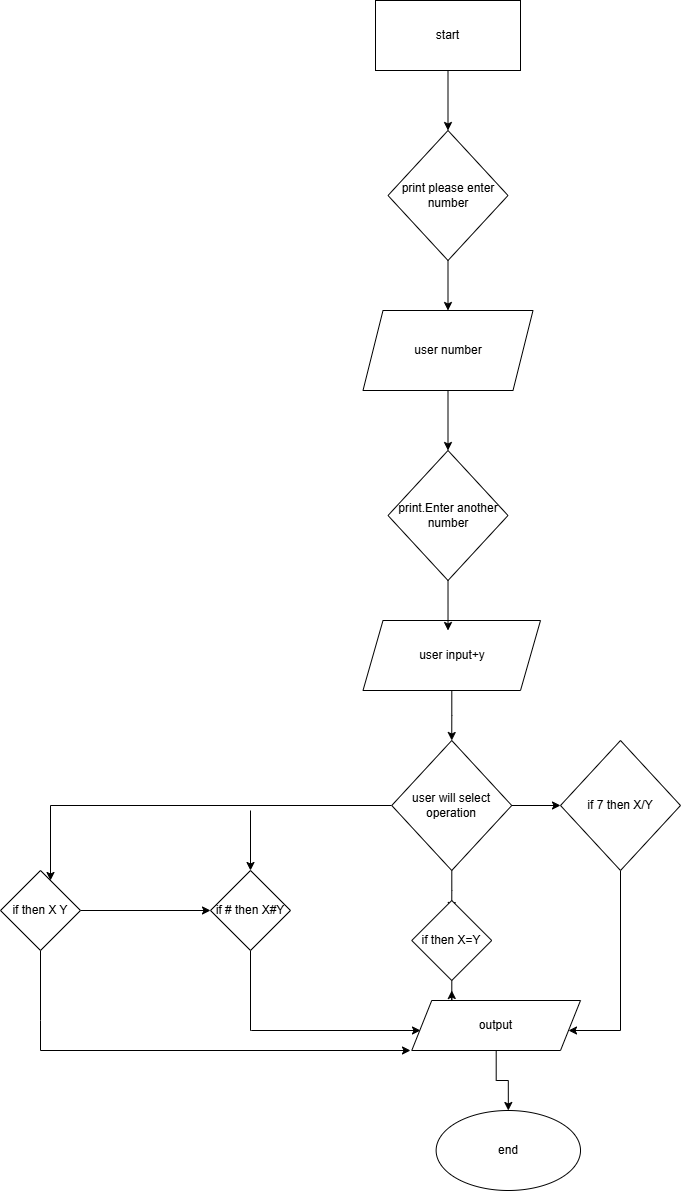

The diagram above was exported from draw.io. Its source (the exported page's mxGraphModel, read from the mxfile embedded in the PNG):
<mxGraphModel dx="2276" dy="789" grid="1" gridSize="10" guides="1" tooltips="1" connect="1" arrows="1" fold="1" page="1" pageScale="1" pageWidth="850" pageHeight="1100" math="0" shadow="0">
  <root>
    <mxCell id="0" />
    <mxCell id="1" parent="0" />
    <mxCell id="IGevJC58TQNMIM1jYvLM-9" style="edgeStyle=orthogonalEdgeStyle;rounded=0;orthogonalLoop=1;jettySize=auto;html=1;entryX=0.5;entryY=0;entryDx=0;entryDy=0;" edge="1" parent="1" source="BBAUXADncofIqZ8NYQwt-9" target="BBAUXADncofIqZ8NYQwt-11">
      <mxGeometry relative="1" as="geometry" />
    </mxCell>
    <mxCell id="BBAUXADncofIqZ8NYQwt-9" value="print please enter number" style="rhombus;whiteSpace=wrap;html=1;" parent="1" vertex="1">
      <mxGeometry x="377.5" y="140" width="120" height="130" as="geometry" />
    </mxCell>
    <mxCell id="IGevJC58TQNMIM1jYvLM-10" style="edgeStyle=orthogonalEdgeStyle;rounded=0;orthogonalLoop=1;jettySize=auto;html=1;" edge="1" parent="1" source="BBAUXADncofIqZ8NYQwt-11" target="BBAUXADncofIqZ8NYQwt-24">
      <mxGeometry relative="1" as="geometry" />
    </mxCell>
    <mxCell id="BBAUXADncofIqZ8NYQwt-11" value="user number" style="shape=parallelogram;perimeter=parallelogramPerimeter;whiteSpace=wrap;html=1;fixedSize=1;" parent="1" vertex="1">
      <mxGeometry x="352.5" y="320" width="170" height="80" as="geometry" />
    </mxCell>
    <mxCell id="BBAUXADncofIqZ8NYQwt-24" value="print.Enter another number" style="rhombus;whiteSpace=wrap;html=1;" parent="1" vertex="1">
      <mxGeometry x="377.5" y="460" width="120" height="130" as="geometry" />
    </mxCell>
    <mxCell id="IGevJC58TQNMIM1jYvLM-8" style="edgeStyle=orthogonalEdgeStyle;rounded=0;orthogonalLoop=1;jettySize=auto;html=1;entryX=0.5;entryY=0;entryDx=0;entryDy=0;" edge="1" parent="1" source="IGevJC58TQNMIM1jYvLM-1" target="BBAUXADncofIqZ8NYQwt-9">
      <mxGeometry relative="1" as="geometry">
        <mxPoint x="630" y="160" as="targetPoint" />
      </mxGeometry>
    </mxCell>
    <mxCell id="IGevJC58TQNMIM1jYvLM-1" value="start" style="rounded=0;whiteSpace=wrap;html=1;" vertex="1" parent="1">
      <mxGeometry x="365" y="10" width="145" height="70" as="geometry" />
    </mxCell>
    <mxCell id="IGevJC58TQNMIM1jYvLM-21" style="edgeStyle=orthogonalEdgeStyle;rounded=0;orthogonalLoop=1;jettySize=auto;html=1;entryX=0.5;entryY=0;entryDx=0;entryDy=0;" edge="1" parent="1" source="IGevJC58TQNMIM1jYvLM-11" target="IGevJC58TQNMIM1jYvLM-17">
      <mxGeometry relative="1" as="geometry" />
    </mxCell>
    <mxCell id="IGevJC58TQNMIM1jYvLM-11" value="user input+y" style="shape=parallelogram;perimeter=parallelogramPerimeter;whiteSpace=wrap;html=1;fixedSize=1;" vertex="1" parent="1">
      <mxGeometry x="352.5" y="630" width="177.5" height="70" as="geometry" />
    </mxCell>
    <mxCell id="IGevJC58TQNMIM1jYvLM-26" style="edgeStyle=orthogonalEdgeStyle;rounded=0;orthogonalLoop=1;jettySize=auto;html=1;" edge="1" parent="1" source="IGevJC58TQNMIM1jYvLM-17" target="IGevJC58TQNMIM1jYvLM-27">
      <mxGeometry relative="1" as="geometry">
        <mxPoint x="580" y="815" as="targetPoint" />
      </mxGeometry>
    </mxCell>
    <mxCell id="IGevJC58TQNMIM1jYvLM-28" style="edgeStyle=orthogonalEdgeStyle;rounded=0;orthogonalLoop=1;jettySize=auto;html=1;" edge="1" parent="1" source="IGevJC58TQNMIM1jYvLM-17">
      <mxGeometry relative="1" as="geometry">
        <mxPoint x="441.25" y="920" as="targetPoint" />
      </mxGeometry>
    </mxCell>
    <mxCell id="IGevJC58TQNMIM1jYvLM-29" style="edgeStyle=orthogonalEdgeStyle;rounded=0;orthogonalLoop=1;jettySize=auto;html=1;" edge="1" parent="1" source="IGevJC58TQNMIM1jYvLM-17" target="IGevJC58TQNMIM1jYvLM-30">
      <mxGeometry relative="1" as="geometry">
        <mxPoint x="110" y="815" as="targetPoint" />
        <Array as="points">
          <mxPoint x="40" y="815" />
        </Array>
      </mxGeometry>
    </mxCell>
    <mxCell id="IGevJC58TQNMIM1jYvLM-17" value="user will select operation" style="rhombus;whiteSpace=wrap;html=1;" vertex="1" parent="1">
      <mxGeometry x="381.25" y="750" width="120" height="130" as="geometry" />
    </mxCell>
    <mxCell id="IGevJC58TQNMIM1jYvLM-42" style="edgeStyle=orthogonalEdgeStyle;rounded=0;orthogonalLoop=1;jettySize=auto;html=1;" edge="1" parent="1" source="IGevJC58TQNMIM1jYvLM-27" target="IGevJC58TQNMIM1jYvLM-37">
      <mxGeometry relative="1" as="geometry">
        <mxPoint x="710" y="1040" as="targetPoint" />
        <Array as="points">
          <mxPoint x="610" y="1040" />
        </Array>
      </mxGeometry>
    </mxCell>
    <mxCell id="IGevJC58TQNMIM1jYvLM-27" value="if 7 then X/Y" style="rhombus;whiteSpace=wrap;html=1;" vertex="1" parent="1">
      <mxGeometry x="550" y="750" width="120" height="130" as="geometry" />
    </mxCell>
    <mxCell id="IGevJC58TQNMIM1jYvLM-33" value="" style="edgeStyle=orthogonalEdgeStyle;rounded=0;orthogonalLoop=1;jettySize=auto;html=1;" edge="1" parent="1" source="IGevJC58TQNMIM1jYvLM-30" target="IGevJC58TQNMIM1jYvLM-32">
      <mxGeometry relative="1" as="geometry" />
    </mxCell>
    <mxCell id="IGevJC58TQNMIM1jYvLM-39" style="edgeStyle=orthogonalEdgeStyle;rounded=0;orthogonalLoop=1;jettySize=auto;html=1;" edge="1" parent="1" source="IGevJC58TQNMIM1jYvLM-30">
      <mxGeometry relative="1" as="geometry">
        <mxPoint x="400" y="1060" as="targetPoint" />
        <Array as="points">
          <mxPoint x="30" y="1030" />
          <mxPoint x="30" y="1030" />
        </Array>
      </mxGeometry>
    </mxCell>
    <mxCell id="IGevJC58TQNMIM1jYvLM-30" value="if then X Y" style="rhombus;whiteSpace=wrap;html=1;" vertex="1" parent="1">
      <mxGeometry x="-10" y="880" width="80" height="80" as="geometry" />
    </mxCell>
    <mxCell id="IGevJC58TQNMIM1jYvLM-36" style="edgeStyle=orthogonalEdgeStyle;rounded=0;orthogonalLoop=1;jettySize=auto;html=1;" edge="1" parent="1" source="IGevJC58TQNMIM1jYvLM-32">
      <mxGeometry relative="1" as="geometry">
        <mxPoint x="410" y="1040" as="targetPoint" />
        <Array as="points">
          <mxPoint x="240" y="1040" />
          <mxPoint x="241" y="1040" />
        </Array>
      </mxGeometry>
    </mxCell>
    <mxCell id="IGevJC58TQNMIM1jYvLM-32" value="if # then X#Y" style="rhombus;whiteSpace=wrap;html=1;" vertex="1" parent="1">
      <mxGeometry x="200" y="880" width="80" height="80" as="geometry" />
    </mxCell>
    <mxCell id="IGevJC58TQNMIM1jYvLM-34" value="" style="endArrow=classic;html=1;rounded=0;entryX=0.5;entryY=0;entryDx=0;entryDy=0;" edge="1" parent="1" target="IGevJC58TQNMIM1jYvLM-32">
      <mxGeometry width="50" height="50" relative="1" as="geometry">
        <mxPoint x="240" y="820" as="sourcePoint" />
        <mxPoint x="450" y="880" as="targetPoint" />
      </mxGeometry>
    </mxCell>
    <mxCell id="IGevJC58TQNMIM1jYvLM-38" style="edgeStyle=orthogonalEdgeStyle;rounded=0;orthogonalLoop=1;jettySize=auto;html=1;" edge="1" parent="1" source="IGevJC58TQNMIM1jYvLM-35">
      <mxGeometry relative="1" as="geometry">
        <mxPoint x="441.25" y="1000" as="targetPoint" />
      </mxGeometry>
    </mxCell>
    <mxCell id="IGevJC58TQNMIM1jYvLM-35" value="if then X=Y" style="rhombus;whiteSpace=wrap;html=1;" vertex="1" parent="1">
      <mxGeometry x="401.25" y="910" width="80" height="80" as="geometry" />
    </mxCell>
    <mxCell id="IGevJC58TQNMIM1jYvLM-46" style="edgeStyle=orthogonalEdgeStyle;rounded=0;orthogonalLoop=1;jettySize=auto;html=1;" edge="1" parent="1" source="IGevJC58TQNMIM1jYvLM-37" target="IGevJC58TQNMIM1jYvLM-47">
      <mxGeometry relative="1" as="geometry">
        <mxPoint x="485.625" y="1120" as="targetPoint" />
      </mxGeometry>
    </mxCell>
    <mxCell id="IGevJC58TQNMIM1jYvLM-37" value="output" style="shape=parallelogram;perimeter=parallelogramPerimeter;whiteSpace=wrap;html=1;fixedSize=1;" vertex="1" parent="1">
      <mxGeometry x="401.25" y="1010" width="168.75" height="50" as="geometry" />
    </mxCell>
    <mxCell id="IGevJC58TQNMIM1jYvLM-45" style="edgeStyle=orthogonalEdgeStyle;rounded=0;orthogonalLoop=1;jettySize=auto;html=1;entryX=0.479;entryY=0.143;entryDx=0;entryDy=0;entryPerimeter=0;" edge="1" parent="1" source="BBAUXADncofIqZ8NYQwt-24" target="IGevJC58TQNMIM1jYvLM-11">
      <mxGeometry relative="1" as="geometry" />
    </mxCell>
    <mxCell id="IGevJC58TQNMIM1jYvLM-47" value="end" style="ellipse;whiteSpace=wrap;html=1;" vertex="1" parent="1">
      <mxGeometry x="425.63" y="1120" width="144.38" height="80" as="geometry" />
    </mxCell>
  </root>
</mxGraphModel>